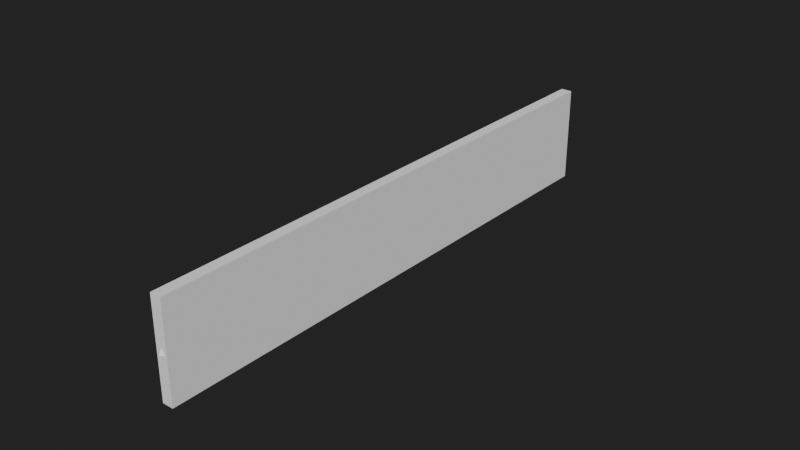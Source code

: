 # Source: colorsRGBGreen_-7.blend  (saved by Blender 2.90.8; exported with 4.5.12 LTS)
import bpy
from mathutils import Matrix  # noqa: F401  (used for matrix-valued properties, if any)

bpy.ops.wm.read_factory_settings(use_empty=True)
scene = bpy.context.scene
scene.name = 'Scene'

# ---- collections
col_collection = bpy.data.collections.new('Collection'); scene.collection.children.link(col_collection)

# ---- world
world_world = bpy.data.worlds.new('World'); scene.world = world_world
world_world.use_nodes = True; world_world.node_tree.nodes.clear()
_N = world_world.node_tree.nodes; _L = world_world.node_tree.links
n0 = _N.new('ShaderNodeOutputWorld'); n0.name = 'World Output'; n0.location = (300, 300)
n1 = _N.new('ShaderNodeBackground'); n1.name = 'Background'; n1.location = (10, 300)
n1.inputs[0].default_value = (0.01599, 0.01599, 0.01599, 1.0)
_L.new(n1.outputs[0], n0.inputs[0])
n0.is_active_output = True
world_world.color = (0.05088, 0.05088, 0.05088)
world_world.use_sun_shadow = False
world_world.sun_shadow_jitter_overblur = 0.0

# ---- meshes
me_cube_001 = bpy.data.meshes.new('Cube.001')
me_cube_001.from_pydata([(-0.2256, -10.98, 0.0), (0.2256, -10.98, 0.0), (-0.2256, -10.98, 3.91), (0.2257, -10.98, 3.91), (-0.2257, 10.98, 0.0), (0.2256, 10.98, 0.0), (-0.2256, 10.98, 3.91), (0.2256, 10.98, 3.91)], [], [(0, 1, 3, 2), (2, 3, 7, 6), (6, 7, 5, 4), (4, 5, 1, 0), (2, 6, 4, 0), (7, 3, 1, 5)])
_uv = me_cube_001.uv_layers.new(name='UVMap')
_uv.uv.foreach_set('vector', [0.375, 0.0, 0.625, 0.0, 0.625, 0.25, 0.375, 0.25, 0.375, 0.25, 0.625, 0.25, 0.625, 0.5, 0.375, 0.5, 0.375, 0.5, 0.625, 0.5, 0.625, 0.75, 0.375, 0.75, 0.375, 0.75, 0.625, 0.75, 0.625, 1.0, 0.375, 1.0, 0.125, 0.5, 0.375, 0.5, 0.375, 0.75, 0.125, 0.75, 0.625, 0.5, 0.875, 0.5, 0.875, 0.75, 0.625, 0.75])
me_cube_001.use_remesh_fix_poles = True
me_cube_001.use_remesh_preserve_attributes = False
me_cube_001.use_mirror_vertex_groups = False
me_cube_001.update()

# ---- curves / text
cu_beziercurve = bpy.data.curves.new('BezierCurve', 'CURVE')
cu_beziercurve.dimensions = '3D'
_sp = cu_beziercurve.splines.new('BEZIER'); _sp.bezier_points.add(4)
_sp.bezier_points.foreach_set('co', [4.8e-07, -10.98, 1.833, 2.4e-07, -5.49, 1.833, 0.0, 0.0, 1.833, -2.4e-07, 5.49, 1.833, -4.8e-07, 10.98, 1.833])
_sp.bezier_points.foreach_set('handle_left', [4.32e-07, -12.08, -0.611, 3.84e-07, -6.588, 4.277, -4.8e-08, -1.098, -0.611, -9.599e-08, 4.392, 4.277, -5.279e-07, 9.882, -0.611])
_sp.bezier_points.foreach_set('handle_right', [5.279e-07, -9.882, 4.277, 9.599e-08, -4.392, -0.611, 4.8e-08, 1.098, 4.277, -3.84e-07, 6.588, -0.611, -4.32e-07, 12.08, 4.277])
for _p, _l, _r in zip(_sp.bezier_points, ['ALIGNED', 'ALIGNED', 'ALIGNED', 'ALIGNED', 'ALIGNED'], ['ALIGNED', 'ALIGNED', 'ALIGNED', 'ALIGNED', 'ALIGNED']): _p.handle_left_type = _l; _p.handle_right_type = _r
_sp.bezier_points.foreach_set('radius', [1.141, 1.141, 1.141, 1.141, 1.141])
_sp.order_u = 0
_sp.order_v = 0
cu_beziercurve.use_path = True
cu_beziercurve.use_path_clamp = True
cu_beziercurve.bevel_depth = 0.1
cu_beziercurve.fill_mode = 'FULL'

# ---- objects
ob_beziercurve = bpy.data.objects.new('BezierCurve', cu_beziercurve)
ob_ucx_beziercurve_01 = bpy.data.objects.new('UCX_BezierCurve_01', me_cube_001)

# ---- transforms, parenting, visibility, modifiers, constraints
ob_beziercurve.location = (0.0, 0.0, 0.0)
ob_beziercurve.lineart.crease_threshold = 0.0
ob_ucx_beziercurve_01.location = (0.0, 0.0, 0.0)
ob_ucx_beziercurve_01.lineart.crease_threshold = 0.0

# ---- collection membership
col_collection.objects.link(ob_beziercurve)
col_collection.objects.link(ob_ucx_beziercurve_01)

# ---- scene / render settings (as saved in the file)
scene.frame_start = 1; scene.frame_end = 250; scene.frame_set(1)
scene.render.engine = 'CYCLES'
scene.cycles.use_denoising = False
scene.cycles.samples = 128
scene.cycles.sampling_pattern = 'TABULATED_SOBOL'
scene.cycles.use_adaptive_sampling = False
scene.cycles.use_light_tree = False
scene.view_settings.view_transform = 'Filmic'
scene.unit_settings.scale_length = 0.01
bpy.context.view_layer.update()

# ---- added for rendering (the .blend has no active camera and no usable light): camera, sun
cam_auto = bpy.data.cameras.new('AutoCamera')
cam_auto.lens = 50.0
cam_auto.sensor_width = 36.0
cam_auto.clip_end = 1000.0
ob_auto_camera = bpy.data.objects.new('AutoCamera', cam_auto)
scene.collection.objects.link(ob_auto_camera)
ob_auto_camera.location = (22.9776, -27.5731, 20.2151)
ob_auto_camera.rotation_euler = (1.09748, -7.21219e-08, 0.694738)
scene.camera = ob_auto_camera
light_auto_sun = bpy.data.lights.new('AutoSun', 'SUN')
light_auto_sun.energy = 3.0
light_auto_sun.angle = 0.0523599
ob_auto_sun = bpy.data.objects.new('AutoSun', light_auto_sun)
scene.collection.objects.link(ob_auto_sun)
ob_auto_sun.rotation_euler = (0.872665, 0.174533, 0.523599)
bpy.context.view_layer.update()
